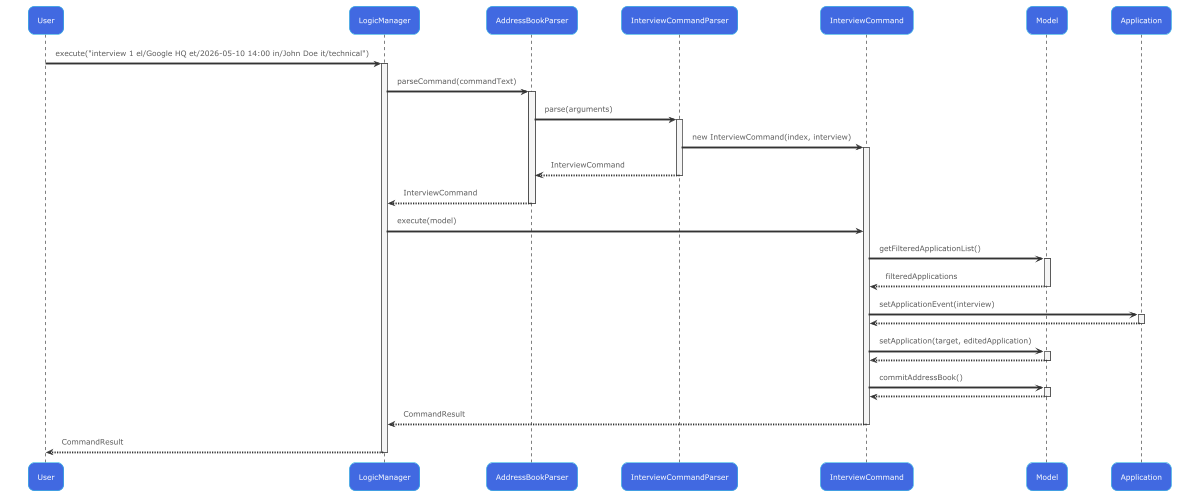

The diagram above was rendered by PlantUML. Its source (embedded in the PNG):
@startuml
!theme bluegray
skinparam backgroundColor white

' Custom component background colors
skinparam rectangle {
    BackgroundColor<<Logic>> #E6E6FA
    BackgroundColor<<Model>> #FFB6C1
}

' Or using participant styling
skinparam participant {
    BackgroundColor #4169E1
    FontColor white
}

skinparam sequence {
    ArrowColor #333333
    LifeLineBorderColor #333333
}

participant User
participant LogicManager
participant AddressBookParser
participant InterviewCommandParser
participant InterviewCommand
participant Model
participant Application

User -> LogicManager: execute("interview 1 el/Google HQ et/2026-05-10 14:00 in/John Doe it/technical")
activate LogicManager

LogicManager -> AddressBookParser: parseCommand(commandText)
activate AddressBookParser

AddressBookParser -> InterviewCommandParser: parse(arguments)
activate InterviewCommandParser

InterviewCommandParser -> InterviewCommand: new InterviewCommand(index, interview)
activate InterviewCommand
InterviewCommandParser --> AddressBookParser: InterviewCommand
deactivate InterviewCommandParser

AddressBookParser --> LogicManager: InterviewCommand
deactivate AddressBookParser

LogicManager -> InterviewCommand: execute(model)

InterviewCommand -> Model: getFilteredApplicationList()
activate Model
Model --> InterviewCommand: filteredApplications
deactivate Model

InterviewCommand -> Application: setApplicationEvent(interview)
activate Application
Application --> InterviewCommand:
deactivate Application

InterviewCommand -> Model: setApplication(target, editedApplication)
activate Model
Model --> InterviewCommand:
deactivate Model

InterviewCommand -> Model: commitAddressBook()
activate Model
Model --> InterviewCommand:
deactivate Model

InterviewCommand --> LogicManager: CommandResult
deactivate InterviewCommand

LogicManager --> User: CommandResult
deactivate LogicManager

@enduml